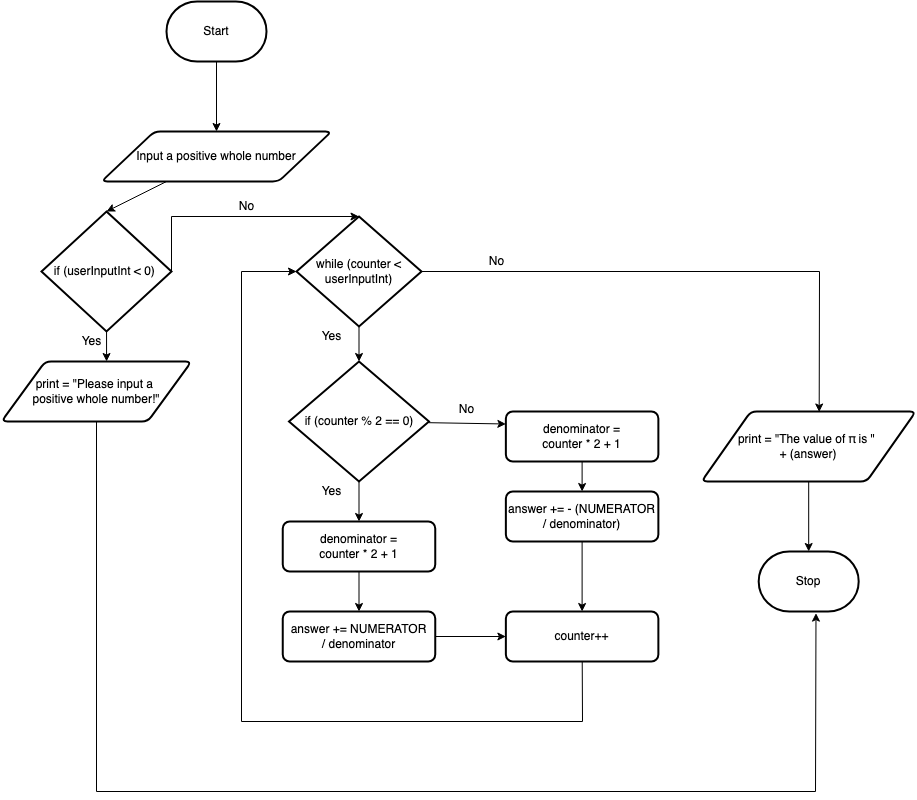

The diagram above was exported from draw.io. Its source (the exported page's mxGraphModel, read from the mxfile embedded in the PNG):
<mxGraphModel dx="959" dy="735" grid="1" gridSize="10" guides="1" tooltips="1" connect="1" arrows="1" fold="1" page="1" pageScale="1" pageWidth="850" pageHeight="1100" math="0" shadow="0">
  <root>
    <mxCell id="0" />
    <mxCell id="1" parent="0" />
    <mxCell id="7" style="edgeStyle=none;html=1;" parent="1" source="2" target="3" edge="1">
      <mxGeometry relative="1" as="geometry" />
    </mxCell>
    <mxCell id="2" value="Start" style="strokeWidth=2;html=1;shape=mxgraph.flowchart.terminator;whiteSpace=wrap;" parent="1" vertex="1">
      <mxGeometry x="295" y="10" width="100" height="60" as="geometry" />
    </mxCell>
    <mxCell id="11" style="edgeStyle=none;html=1;entryX=0.5;entryY=0;entryDx=0;entryDy=0;entryPerimeter=0;" parent="1" source="3" target="10" edge="1">
      <mxGeometry relative="1" as="geometry" />
    </mxCell>
    <mxCell id="3" value="Input a positive whole number" style="shape=parallelogram;html=1;strokeWidth=2;perimeter=parallelogramPerimeter;whiteSpace=wrap;rounded=1;arcSize=12;size=0.23;" parent="1" vertex="1">
      <mxGeometry x="230" y="140" width="230" height="50" as="geometry" />
    </mxCell>
    <mxCell id="13" style="edgeStyle=none;html=1;entryX=0.553;entryY=0;entryDx=0;entryDy=0;entryPerimeter=0;" parent="1" source="10" target="12" edge="1">
      <mxGeometry relative="1" as="geometry" />
    </mxCell>
    <mxCell id="27" style="edgeStyle=none;html=1;entryX=0.5;entryY=0;entryDx=0;entryDy=0;entryPerimeter=0;exitX=1;exitY=0.5;exitDx=0;exitDy=0;exitPerimeter=0;rounded=0;" parent="1" source="10" target="15" edge="1">
      <mxGeometry relative="1" as="geometry">
        <Array as="points">
          <mxPoint x="300" y="225" />
        </Array>
      </mxGeometry>
    </mxCell>
    <mxCell id="10" value="if (userInputInt &amp;lt; 0)&amp;nbsp;" style="strokeWidth=2;html=1;shape=mxgraph.flowchart.decision;whiteSpace=wrap;" parent="1" vertex="1">
      <mxGeometry x="170" y="220" width="130" height="120" as="geometry" />
    </mxCell>
    <mxCell id="56" style="edgeStyle=none;html=1;entryX=0.573;entryY=1.027;entryDx=0;entryDy=0;entryPerimeter=0;rounded=0;" parent="1" source="12" target="54" edge="1">
      <mxGeometry relative="1" as="geometry">
        <Array as="points">
          <mxPoint x="225" y="800" />
          <mxPoint x="944" y="800" />
        </Array>
      </mxGeometry>
    </mxCell>
    <mxCell id="12" value="print =&amp;nbsp;&quot;Please input a &lt;br&gt;positive whole number!&quot;" style="shape=parallelogram;html=1;strokeWidth=2;perimeter=parallelogramPerimeter;whiteSpace=wrap;rounded=1;arcSize=12;size=0.23;" parent="1" vertex="1">
      <mxGeometry x="130" y="370" width="190" height="60" as="geometry" />
    </mxCell>
    <mxCell id="14" value="Yes" style="text;html=1;resizable=0;autosize=1;align=center;verticalAlign=middle;points=[];fillColor=none;strokeColor=none;rounded=0;" parent="1" vertex="1">
      <mxGeometry x="200" y="340" width="40" height="20" as="geometry" />
    </mxCell>
    <mxCell id="19" style="edgeStyle=none;html=1;entryX=0.5;entryY=0;entryDx=0;entryDy=0;entryPerimeter=0;" parent="1" source="15" target="18" edge="1">
      <mxGeometry relative="1" as="geometry" />
    </mxCell>
    <mxCell id="52" style="edgeStyle=none;rounded=0;html=1;entryX=0.549;entryY=0.007;entryDx=0;entryDy=0;entryPerimeter=0;" parent="1" source="15" target="51" edge="1">
      <mxGeometry relative="1" as="geometry">
        <Array as="points">
          <mxPoint x="948" y="280" />
        </Array>
      </mxGeometry>
    </mxCell>
    <mxCell id="15" value="while (counter &amp;lt; userInputInt)" style="strokeWidth=2;html=1;shape=mxgraph.flowchart.decision;whiteSpace=wrap;" parent="1" vertex="1">
      <mxGeometry x="425" y="225" width="125" height="110" as="geometry" />
    </mxCell>
    <mxCell id="17" value="No" style="text;html=1;resizable=0;autosize=1;align=center;verticalAlign=middle;points=[];fillColor=none;strokeColor=none;rounded=0;" parent="1" vertex="1">
      <mxGeometry x="360" y="205" width="30" height="20" as="geometry" />
    </mxCell>
    <mxCell id="22" style="edgeStyle=none;html=1;entryX=0.5;entryY=0;entryDx=0;entryDy=0;" parent="1" source="18" target="37" edge="1">
      <mxGeometry relative="1" as="geometry">
        <mxPoint x="487.5" y="525" as="targetPoint" />
      </mxGeometry>
    </mxCell>
    <mxCell id="43" style="edgeStyle=none;rounded=0;html=1;entryX=0;entryY=0.25;entryDx=0;entryDy=0;" parent="1" source="18" target="40" edge="1">
      <mxGeometry relative="1" as="geometry" />
    </mxCell>
    <mxCell id="18" value="if (counter % 2 == 0)" style="strokeWidth=2;html=1;shape=mxgraph.flowchart.decision;whiteSpace=wrap;" parent="1" vertex="1">
      <mxGeometry x="417.5" y="370" width="140" height="120" as="geometry" />
    </mxCell>
    <mxCell id="20" value="Yes" style="text;html=1;resizable=0;autosize=1;align=center;verticalAlign=middle;points=[];fillColor=none;strokeColor=none;rounded=0;" parent="1" vertex="1">
      <mxGeometry x="440" y="335" width="40" height="20" as="geometry" />
    </mxCell>
    <mxCell id="26" value="Yes" style="text;html=1;resizable=0;autosize=1;align=center;verticalAlign=middle;points=[];fillColor=none;strokeColor=none;rounded=0;" parent="1" vertex="1">
      <mxGeometry x="440" y="490" width="40" height="20" as="geometry" />
    </mxCell>
    <mxCell id="31" value="No" style="text;html=1;resizable=0;autosize=1;align=center;verticalAlign=middle;points=[];fillColor=none;strokeColor=none;rounded=0;" parent="1" vertex="1">
      <mxGeometry x="580" y="407.5" width="30" height="20" as="geometry" />
    </mxCell>
    <mxCell id="39" style="edgeStyle=none;rounded=0;html=1;entryX=0.5;entryY=0;entryDx=0;entryDy=0;" parent="1" source="37" target="38" edge="1">
      <mxGeometry relative="1" as="geometry" />
    </mxCell>
    <mxCell id="37" value="&lt;span&gt;denominator =&lt;/span&gt;&lt;br&gt;&lt;span&gt;counter * 2 + 1&lt;/span&gt;" style="rounded=1;whiteSpace=wrap;html=1;absoluteArcSize=1;arcSize=14;strokeWidth=2;" parent="1" vertex="1">
      <mxGeometry x="411.25" y="530" width="152.5" height="50" as="geometry" />
    </mxCell>
    <mxCell id="49" style="edgeStyle=none;rounded=0;html=1;entryX=0;entryY=0.5;entryDx=0;entryDy=0;" parent="1" source="38" target="47" edge="1">
      <mxGeometry relative="1" as="geometry" />
    </mxCell>
    <mxCell id="38" value="answer += NUMERATOR&lt;br&gt;/ denominator" style="rounded=1;whiteSpace=wrap;html=1;absoluteArcSize=1;arcSize=14;strokeWidth=2;" parent="1" vertex="1">
      <mxGeometry x="411.25" y="620" width="152.5" height="50" as="geometry" />
    </mxCell>
    <mxCell id="45" style="edgeStyle=none;rounded=0;html=1;entryX=0.5;entryY=0;entryDx=0;entryDy=0;" parent="1" source="40" target="44" edge="1">
      <mxGeometry relative="1" as="geometry" />
    </mxCell>
    <mxCell id="40" value="denominator =&lt;br&gt;counter * 2 + 1" style="rounded=1;whiteSpace=wrap;html=1;absoluteArcSize=1;arcSize=14;strokeWidth=2;" parent="1" vertex="1">
      <mxGeometry x="634.37" y="420" width="152.5" height="50" as="geometry" />
    </mxCell>
    <mxCell id="48" style="edgeStyle=none;rounded=0;html=1;entryX=0.5;entryY=0;entryDx=0;entryDy=0;" parent="1" source="44" target="47" edge="1">
      <mxGeometry relative="1" as="geometry" />
    </mxCell>
    <mxCell id="44" value="answer += - (NUMERATOR / denominator)" style="rounded=1;whiteSpace=wrap;html=1;absoluteArcSize=1;arcSize=14;strokeWidth=2;" parent="1" vertex="1">
      <mxGeometry x="634.37" y="500" width="152.5" height="50" as="geometry" />
    </mxCell>
    <mxCell id="50" style="edgeStyle=none;rounded=0;html=1;entryX=0;entryY=0.5;entryDx=0;entryDy=0;entryPerimeter=0;" parent="1" source="47" target="15" edge="1">
      <mxGeometry relative="1" as="geometry">
        <Array as="points">
          <mxPoint x="711" y="730" />
          <mxPoint x="370" y="730" />
          <mxPoint x="370" y="280" />
        </Array>
      </mxGeometry>
    </mxCell>
    <mxCell id="47" value="counter++" style="rounded=1;whiteSpace=wrap;html=1;absoluteArcSize=1;arcSize=14;strokeWidth=2;" parent="1" vertex="1">
      <mxGeometry x="634.37" y="620" width="152.5" height="50" as="geometry" />
    </mxCell>
    <mxCell id="55" style="edgeStyle=none;rounded=0;html=1;" parent="1" source="51" target="54" edge="1">
      <mxGeometry relative="1" as="geometry" />
    </mxCell>
    <mxCell id="51" value="print = &quot;The value of π is &quot; &lt;br&gt;+ (answer)" style="shape=parallelogram;html=1;strokeWidth=2;perimeter=parallelogramPerimeter;whiteSpace=wrap;rounded=1;arcSize=12;size=0.23;" parent="1" vertex="1">
      <mxGeometry x="830" y="420" width="214.38" height="70" as="geometry" />
    </mxCell>
    <mxCell id="53" value="No" style="text;html=1;resizable=0;autosize=1;align=center;verticalAlign=middle;points=[];fillColor=none;strokeColor=none;rounded=0;" parent="1" vertex="1">
      <mxGeometry x="610" y="260" width="30" height="20" as="geometry" />
    </mxCell>
    <mxCell id="54" value="Stop" style="strokeWidth=2;html=1;shape=mxgraph.flowchart.terminator;whiteSpace=wrap;" parent="1" vertex="1">
      <mxGeometry x="887.19" y="560" width="100" height="60" as="geometry" />
    </mxCell>
  </root>
</mxGraphModel>